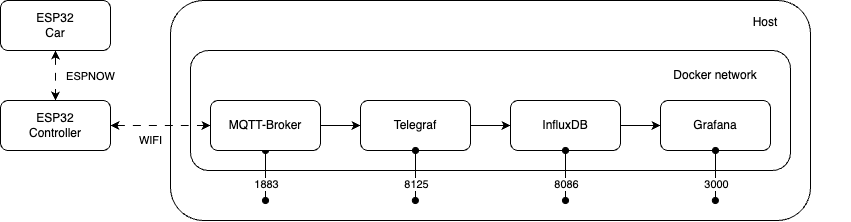

The diagram above was exported from draw.io. Its source (the exported page's mxGraphModel, read from the mxfile embedded in the PNG):
<mxGraphModel dx="1246" dy="837" grid="1" gridSize="10" guides="1" tooltips="1" connect="1" arrows="1" fold="1" page="1" pageScale="1" pageWidth="3300" pageHeight="4681" math="0" shadow="0">
  <root>
    <mxCell id="0" />
    <mxCell id="1" parent="0" />
    <mxCell id="j4mVAy2FTCBAn7GVjAIh-13" value="" style="group" vertex="1" connectable="0" parent="1">
      <mxGeometry x="620" y="360" width="640" height="220" as="geometry" />
    </mxCell>
    <mxCell id="j4mVAy2FTCBAn7GVjAIh-7" value="" style="rounded=1;whiteSpace=wrap;html=1;" vertex="1" parent="j4mVAy2FTCBAn7GVjAIh-13">
      <mxGeometry width="640" height="220.00000000000003" as="geometry" />
    </mxCell>
    <mxCell id="j4mVAy2FTCBAn7GVjAIh-12" value="Host" style="text;html=1;align=center;verticalAlign=middle;whiteSpace=wrap;rounded=0;" vertex="1" parent="j4mVAy2FTCBAn7GVjAIh-13">
      <mxGeometry x="567.887323943662" y="8.800000000000002" width="54.08450704225352" height="26.400000000000006" as="geometry" />
    </mxCell>
    <mxCell id="j4mVAy2FTCBAn7GVjAIh-15" value="" style="group" vertex="1" connectable="0" parent="1">
      <mxGeometry x="630" y="410" width="670" height="160" as="geometry" />
    </mxCell>
    <mxCell id="j4mVAy2FTCBAn7GVjAIh-6" value="" style="rounded=1;whiteSpace=wrap;html=1;" vertex="1" parent="j4mVAy2FTCBAn7GVjAIh-15">
      <mxGeometry x="10" width="600" height="120" as="geometry" />
    </mxCell>
    <mxCell id="j4mVAy2FTCBAn7GVjAIh-14" value="Docker network" style="whiteSpace=wrap;html=1;fillColor=none;strokeColor=none;gradientColor=none;rounded=0;" vertex="1" parent="j4mVAy2FTCBAn7GVjAIh-15">
      <mxGeometry x="470" y="10" width="130" height="30" as="geometry" />
    </mxCell>
    <mxCell id="j4mVAy2FTCBAn7GVjAIh-3" value="Telegraf" style="rounded=1;whiteSpace=wrap;html=1;" vertex="1" parent="j4mVAy2FTCBAn7GVjAIh-15">
      <mxGeometry x="180" y="50" width="110" height="50" as="geometry" />
    </mxCell>
    <mxCell id="j4mVAy2FTCBAn7GVjAIh-4" value="InfluxDB" style="rounded=1;whiteSpace=wrap;html=1;" vertex="1" parent="j4mVAy2FTCBAn7GVjAIh-15">
      <mxGeometry x="330" y="50" width="110" height="50" as="geometry" />
    </mxCell>
    <mxCell id="j4mVAy2FTCBAn7GVjAIh-10" style="edgeStyle=orthogonalEdgeStyle;rounded=0;orthogonalLoop=1;jettySize=auto;html=1;exitX=1;exitY=0.5;exitDx=0;exitDy=0;entryX=0;entryY=0.5;entryDx=0;entryDy=0;" edge="1" parent="j4mVAy2FTCBAn7GVjAIh-15" source="j4mVAy2FTCBAn7GVjAIh-3" target="j4mVAy2FTCBAn7GVjAIh-4">
      <mxGeometry relative="1" as="geometry" />
    </mxCell>
    <mxCell id="j4mVAy2FTCBAn7GVjAIh-5" value="Grafana" style="rounded=1;whiteSpace=wrap;html=1;" vertex="1" parent="j4mVAy2FTCBAn7GVjAIh-15">
      <mxGeometry x="480" y="50" width="110" height="50" as="geometry" />
    </mxCell>
    <mxCell id="j4mVAy2FTCBAn7GVjAIh-11" style="edgeStyle=orthogonalEdgeStyle;rounded=0;orthogonalLoop=1;jettySize=auto;html=1;exitX=1;exitY=0.5;exitDx=0;exitDy=0;entryX=0;entryY=0.5;entryDx=0;entryDy=0;" edge="1" parent="j4mVAy2FTCBAn7GVjAIh-15" source="j4mVAy2FTCBAn7GVjAIh-4" target="j4mVAy2FTCBAn7GVjAIh-5">
      <mxGeometry relative="1" as="geometry" />
    </mxCell>
    <mxCell id="j4mVAy2FTCBAn7GVjAIh-25" style="edgeStyle=orthogonalEdgeStyle;rounded=0;orthogonalLoop=1;jettySize=auto;html=1;exitX=0.5;exitY=1;exitDx=0;exitDy=0;startArrow=oval;startFill=1;endArrow=oval;endFill=1;" edge="1" parent="j4mVAy2FTCBAn7GVjAIh-15" source="j4mVAy2FTCBAn7GVjAIh-3">
      <mxGeometry relative="1" as="geometry">
        <mxPoint x="234.86" y="150" as="targetPoint" />
        <mxPoint x="234.86" y="100" as="sourcePoint" />
      </mxGeometry>
    </mxCell>
    <mxCell id="j4mVAy2FTCBAn7GVjAIh-26" value="8125" style="edgeLabel;html=1;align=center;verticalAlign=middle;resizable=0;points=[];" vertex="1" connectable="0" parent="j4mVAy2FTCBAn7GVjAIh-25">
      <mxGeometry x="0.3389" relative="1" as="geometry">
        <mxPoint as="offset" />
      </mxGeometry>
    </mxCell>
    <mxCell id="j4mVAy2FTCBAn7GVjAIh-27" style="edgeStyle=orthogonalEdgeStyle;rounded=0;orthogonalLoop=1;jettySize=auto;html=1;exitX=0.5;exitY=1;exitDx=0;exitDy=0;startArrow=oval;startFill=1;endArrow=oval;endFill=1;" edge="1" parent="j4mVAy2FTCBAn7GVjAIh-15" source="j4mVAy2FTCBAn7GVjAIh-4">
      <mxGeometry relative="1" as="geometry">
        <mxPoint x="385" y="150" as="targetPoint" />
        <mxPoint x="384.81999999999994" y="100" as="sourcePoint" />
      </mxGeometry>
    </mxCell>
    <mxCell id="j4mVAy2FTCBAn7GVjAIh-28" value="8086" style="edgeLabel;html=1;align=center;verticalAlign=middle;resizable=0;points=[];" vertex="1" connectable="0" parent="j4mVAy2FTCBAn7GVjAIh-27">
      <mxGeometry x="0.3389" relative="1" as="geometry">
        <mxPoint as="offset" />
      </mxGeometry>
    </mxCell>
    <mxCell id="j4mVAy2FTCBAn7GVjAIh-29" style="edgeStyle=orthogonalEdgeStyle;rounded=0;orthogonalLoop=1;jettySize=auto;html=1;exitX=0.5;exitY=1;exitDx=0;exitDy=0;startArrow=oval;startFill=1;endArrow=oval;endFill=1;" edge="1" parent="j4mVAy2FTCBAn7GVjAIh-15" source="j4mVAy2FTCBAn7GVjAIh-5">
      <mxGeometry relative="1" as="geometry">
        <mxPoint x="534.8600000000001" y="150" as="targetPoint" />
        <mxPoint x="534.8600000000001" y="100" as="sourcePoint" />
      </mxGeometry>
    </mxCell>
    <mxCell id="j4mVAy2FTCBAn7GVjAIh-30" value="3000" style="edgeLabel;html=1;align=center;verticalAlign=middle;resizable=0;points=[];" vertex="1" connectable="0" parent="j4mVAy2FTCBAn7GVjAIh-29">
      <mxGeometry x="0.3389" relative="1" as="geometry">
        <mxPoint as="offset" />
      </mxGeometry>
    </mxCell>
    <mxCell id="j4mVAy2FTCBAn7GVjAIh-9" style="edgeStyle=orthogonalEdgeStyle;rounded=0;orthogonalLoop=1;jettySize=auto;html=1;exitX=1;exitY=0.5;exitDx=0;exitDy=0;entryX=0;entryY=0.5;entryDx=0;entryDy=0;" edge="1" parent="1" source="j4mVAy2FTCBAn7GVjAIh-2" target="j4mVAy2FTCBAn7GVjAIh-3">
      <mxGeometry relative="1" as="geometry" />
    </mxCell>
    <mxCell id="j4mVAy2FTCBAn7GVjAIh-23" style="edgeStyle=orthogonalEdgeStyle;rounded=0;orthogonalLoop=1;jettySize=auto;html=1;exitX=0.5;exitY=1;exitDx=0;exitDy=0;startArrow=oval;startFill=1;endArrow=oval;endFill=1;" edge="1" parent="1" source="j4mVAy2FTCBAn7GVjAIh-2">
      <mxGeometry relative="1" as="geometry">
        <mxPoint x="715" y="560" as="targetPoint" />
        <mxPoint x="730.17" y="620" as="sourcePoint" />
      </mxGeometry>
    </mxCell>
    <mxCell id="j4mVAy2FTCBAn7GVjAIh-24" value="1883" style="edgeLabel;html=1;align=center;verticalAlign=middle;resizable=0;points=[];" vertex="1" connectable="0" parent="j4mVAy2FTCBAn7GVjAIh-23">
      <mxGeometry x="0.3389" relative="1" as="geometry">
        <mxPoint as="offset" />
      </mxGeometry>
    </mxCell>
    <mxCell id="j4mVAy2FTCBAn7GVjAIh-2" value="MQTT-Broker" style="rounded=1;whiteSpace=wrap;html=1;" vertex="1" parent="1">
      <mxGeometry x="660" y="460" width="110" height="50" as="geometry" />
    </mxCell>
    <mxCell id="j4mVAy2FTCBAn7GVjAIh-18" style="edgeStyle=orthogonalEdgeStyle;rounded=0;orthogonalLoop=1;jettySize=auto;html=1;exitX=1;exitY=0.5;exitDx=0;exitDy=0;entryX=0;entryY=0.5;entryDx=0;entryDy=0;startArrow=classic;startFill=1;dashed=1;dashPattern=8 8;" edge="1" parent="1" source="j4mVAy2FTCBAn7GVjAIh-17" target="j4mVAy2FTCBAn7GVjAIh-2">
      <mxGeometry relative="1" as="geometry" />
    </mxCell>
    <mxCell id="j4mVAy2FTCBAn7GVjAIh-21" value="WIFI" style="edgeLabel;html=1;align=center;verticalAlign=middle;resizable=0;points=[];" vertex="1" connectable="0" parent="j4mVAy2FTCBAn7GVjAIh-18">
      <mxGeometry x="-0.3111" y="-1" relative="1" as="geometry">
        <mxPoint x="5" y="14" as="offset" />
      </mxGeometry>
    </mxCell>
    <mxCell id="j4mVAy2FTCBAn7GVjAIh-17" value="ESP32&lt;div&gt;Controller&lt;/div&gt;" style="rounded=1;whiteSpace=wrap;html=1;" vertex="1" parent="1">
      <mxGeometry x="450" y="460" width="110" height="50" as="geometry" />
    </mxCell>
    <mxCell id="j4mVAy2FTCBAn7GVjAIh-20" style="edgeStyle=orthogonalEdgeStyle;rounded=0;orthogonalLoop=1;jettySize=auto;html=1;exitX=0.5;exitY=1;exitDx=0;exitDy=0;entryX=0.5;entryY=0;entryDx=0;entryDy=0;startArrow=classic;startFill=1;dashed=1;dashPattern=8 8;" edge="1" parent="1" source="j4mVAy2FTCBAn7GVjAIh-19" target="j4mVAy2FTCBAn7GVjAIh-17">
      <mxGeometry relative="1" as="geometry" />
    </mxCell>
    <mxCell id="j4mVAy2FTCBAn7GVjAIh-22" value="ESPNOW" style="edgeLabel;html=1;align=center;verticalAlign=middle;resizable=0;points=[];" vertex="1" connectable="0" parent="j4mVAy2FTCBAn7GVjAIh-20">
      <mxGeometry x="-0.3429" y="1" relative="1" as="geometry">
        <mxPoint x="34" y="9" as="offset" />
      </mxGeometry>
    </mxCell>
    <mxCell id="j4mVAy2FTCBAn7GVjAIh-19" value="ESP32&lt;div&gt;Car&lt;/div&gt;" style="rounded=1;whiteSpace=wrap;html=1;" vertex="1" parent="1">
      <mxGeometry x="450" y="360" width="110" height="50" as="geometry" />
    </mxCell>
  </root>
</mxGraphModel>